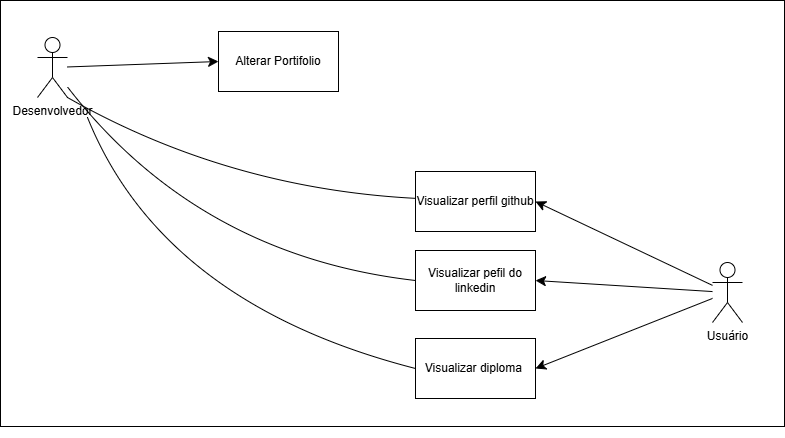

The diagram above was exported from draw.io. Its source (the exported page's mxGraphModel, read from the mxfile embedded in the PNG):
<mxGraphModel dx="1426" dy="568" grid="0" gridSize="10" guides="1" tooltips="1" connect="1" arrows="1" fold="1" page="0" pageScale="1" pageWidth="827" pageHeight="1169" math="0" shadow="0">
  <root>
    <mxCell id="0" />
    <mxCell id="1" parent="0" />
    <mxCell id="VuI1LKyPpjW4xMkO-_3z-1" value="Alterar Portifolio" style="rounded=0;whiteSpace=wrap;html=1;" parent="1" vertex="1">
      <mxGeometry x="134" y="159" width="120" height="60" as="geometry" />
    </mxCell>
    <mxCell id="VuI1LKyPpjW4xMkO-_3z-7" style="edgeStyle=none;curved=1;rounded=0;orthogonalLoop=1;jettySize=auto;html=1;entryX=0;entryY=0.5;entryDx=0;entryDy=0;fontSize=12;startSize=8;endSize=8;" parent="1" source="VuI1LKyPpjW4xMkO-_3z-3" target="VuI1LKyPpjW4xMkO-_3z-1" edge="1">
      <mxGeometry relative="1" as="geometry" />
    </mxCell>
    <mxCell id="VuI1LKyPpjW4xMkO-_3z-3" value="Desenvolvedor" style="shape=umlActor;verticalLabelPosition=bottom;verticalAlign=top;html=1;outlineConnect=0;" parent="1" vertex="1">
      <mxGeometry x="-47" y="165" width="30" height="60" as="geometry" />
    </mxCell>
    <mxCell id="VuI1LKyPpjW4xMkO-_3z-9" value="Visualizar perfil github" style="rounded=0;whiteSpace=wrap;html=1;" parent="1" vertex="1">
      <mxGeometry x="331" y="299" width="120" height="60" as="geometry" />
    </mxCell>
    <mxCell id="VuI1LKyPpjW4xMkO-_3z-10" value="Visualizar pefil do linkedin" style="rounded=0;whiteSpace=wrap;html=1;" parent="1" vertex="1">
      <mxGeometry x="331" y="378" width="120" height="60" as="geometry" />
    </mxCell>
    <mxCell id="VuI1LKyPpjW4xMkO-_3z-11" value="Visualizar diploma&amp;nbsp;" style="rounded=0;whiteSpace=wrap;html=1;" parent="1" vertex="1">
      <mxGeometry x="331" y="466" width="120" height="60" as="geometry" />
    </mxCell>
    <mxCell id="VuI1LKyPpjW4xMkO-_3z-15" style="edgeStyle=none;curved=1;rounded=0;orthogonalLoop=1;jettySize=auto;html=1;entryX=1;entryY=0.5;entryDx=0;entryDy=0;fontSize=12;startSize=8;endSize=8;" parent="1" source="VuI1LKyPpjW4xMkO-_3z-13" target="VuI1LKyPpjW4xMkO-_3z-9" edge="1">
      <mxGeometry relative="1" as="geometry" />
    </mxCell>
    <mxCell id="VuI1LKyPpjW4xMkO-_3z-16" style="edgeStyle=none;curved=1;rounded=0;orthogonalLoop=1;jettySize=auto;html=1;entryX=1;entryY=0.5;entryDx=0;entryDy=0;fontSize=12;startSize=8;endSize=8;" parent="1" source="VuI1LKyPpjW4xMkO-_3z-13" target="VuI1LKyPpjW4xMkO-_3z-10" edge="1">
      <mxGeometry relative="1" as="geometry" />
    </mxCell>
    <mxCell id="VuI1LKyPpjW4xMkO-_3z-17" style="edgeStyle=none;curved=1;rounded=0;orthogonalLoop=1;jettySize=auto;html=1;entryX=1;entryY=0.5;entryDx=0;entryDy=0;fontSize=12;startSize=8;endSize=8;" parent="1" source="VuI1LKyPpjW4xMkO-_3z-13" target="VuI1LKyPpjW4xMkO-_3z-11" edge="1">
      <mxGeometry relative="1" as="geometry" />
    </mxCell>
    <mxCell id="VuI1LKyPpjW4xMkO-_3z-13" value="Usuário" style="shape=umlActor;verticalLabelPosition=bottom;verticalAlign=top;html=1;outlineConnect=0;" parent="1" vertex="1">
      <mxGeometry x="628" y="390" width="30" height="60" as="geometry" />
    </mxCell>
    <mxCell id="VuI1LKyPpjW4xMkO-_3z-20" value="" style="endArrow=none;html=1;rounded=0;fontSize=12;startSize=8;endSize=8;curved=1;exitX=1;exitY=1;exitDx=0;exitDy=0;exitPerimeter=0;" parent="1" source="VuI1LKyPpjW4xMkO-_3z-3" target="VuI1LKyPpjW4xMkO-_3z-9" edge="1">
      <mxGeometry width="50" height="50" relative="1" as="geometry">
        <mxPoint x="267" y="429" as="sourcePoint" />
        <mxPoint x="317" y="379" as="targetPoint" />
        <Array as="points">
          <mxPoint x="143" y="316" />
        </Array>
      </mxGeometry>
    </mxCell>
    <mxCell id="VuI1LKyPpjW4xMkO-_3z-21" value="" style="endArrow=none;html=1;rounded=0;fontSize=12;startSize=8;endSize=8;curved=1;entryX=0;entryY=0.5;entryDx=0;entryDy=0;" parent="1" source="VuI1LKyPpjW4xMkO-_3z-3" target="VuI1LKyPpjW4xMkO-_3z-10" edge="1">
      <mxGeometry width="50" height="50" relative="1" as="geometry">
        <mxPoint x="-47" y="292" as="sourcePoint" />
        <mxPoint x="301" y="393" as="targetPoint" />
        <Array as="points">
          <mxPoint x="113" y="383" />
        </Array>
      </mxGeometry>
    </mxCell>
    <mxCell id="VuI1LKyPpjW4xMkO-_3z-22" value="" style="endArrow=none;html=1;rounded=0;fontSize=12;startSize=8;endSize=8;curved=1;exitX=1;exitY=1;exitDx=0;exitDy=0;exitPerimeter=0;entryX=0;entryY=0.5;entryDx=0;entryDy=0;" parent="1" target="VuI1LKyPpjW4xMkO-_3z-11" edge="1">
      <mxGeometry width="50" height="50" relative="1" as="geometry">
        <mxPoint x="3" y="245" as="sourcePoint" />
        <mxPoint x="351" y="346" as="targetPoint" />
        <Array as="points">
          <mxPoint x="78" y="431" />
        </Array>
      </mxGeometry>
    </mxCell>
    <mxCell id="m3o4EJIay8e-Svo47o4--1" value="" style="rounded=0;whiteSpace=wrap;html=1;fillColor=none;" vertex="1" parent="1">
      <mxGeometry x="-84" y="128" width="784" height="426" as="geometry" />
    </mxCell>
    <mxCell id="m3o4EJIay8e-Svo47o4--2" style="edgeStyle=none;curved=1;rounded=0;orthogonalLoop=1;jettySize=auto;html=1;exitX=0.5;exitY=1;exitDx=0;exitDy=0;fontSize=12;startSize=8;endSize=8;" edge="1" parent="1" source="m3o4EJIay8e-Svo47o4--1" target="m3o4EJIay8e-Svo47o4--1">
      <mxGeometry relative="1" as="geometry" />
    </mxCell>
  </root>
</mxGraphModel>